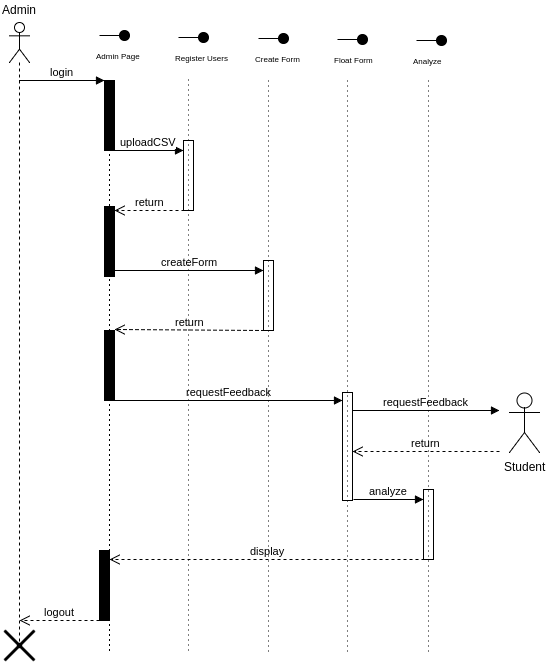

The diagram above was exported from draw.io. Its source (the exported page's mxGraphModel, read from the mxfile embedded in the PNG):
<mxGraphModel dx="1041" dy="556" grid="1" gridSize="10" guides="1" tooltips="1" connect="1" arrows="1" fold="1" page="1" pageScale="1" pageWidth="826" pageHeight="1169" math="0" shadow="0">
  <root>
    <mxCell id="0" />
    <mxCell id="1" parent="0" />
    <mxCell id="d7e660c5ad23ea4-4" value="" style="html=1;points=[];perimeter=orthogonalPerimeter;fillColor=#000000;" vertex="1" parent="1">
      <mxGeometry x="235" y="150" width="10" height="70" as="geometry" />
    </mxCell>
    <mxCell id="d7e660c5ad23ea4-5" value="login" style="html=1;verticalAlign=bottom;endArrow=block;entryX=0;entryY=0;" edge="1" parent="1" target="d7e660c5ad23ea4-4">
      <mxGeometry relative="1" as="geometry">
        <mxPoint x="149.5" y="150" as="sourcePoint" />
      </mxGeometry>
    </mxCell>
    <mxCell id="d7e660c5ad23ea4-22" value="" style="shape=lollipop;direction=south;html=1;fillColor=#000000;" vertex="1" parent="1">
      <mxGeometry x="230" y="90" width="30" height="30" as="geometry" />
    </mxCell>
    <mxCell id="d7e660c5ad23ea4-23" value="&lt;font style=&quot;font-size: 8px&quot;&gt;Admin Page&lt;/font&gt;" style="text;html=1;resizable=0;points=[];autosize=1;align=left;verticalAlign=top;spacingTop=-4;" vertex="1" parent="1">
      <mxGeometry x="225" y="115" width="60" height="20" as="geometry" />
    </mxCell>
    <mxCell id="d7e660c5ad23ea4-25" value="" style="shape=lollipop;direction=south;html=1;fillColor=#000000;" vertex="1" parent="1">
      <mxGeometry x="309" y="92" width="30" height="30" as="geometry" />
    </mxCell>
    <mxCell id="d7e660c5ad23ea4-26" value="&lt;font style=&quot;font-size: 8px&quot;&gt;Register Users&lt;/font&gt;" style="text;html=1;resizable=0;points=[];autosize=1;align=left;verticalAlign=top;spacingTop=-4;" vertex="1" parent="1">
      <mxGeometry x="304" y="117" width="70" height="20" as="geometry" />
    </mxCell>
    <mxCell id="d7e660c5ad23ea4-27" value="" style="html=1;points=[];perimeter=orthogonalPerimeter;fillColor=#FFFFFF;" vertex="1" parent="1">
      <mxGeometry x="314" y="210" width="10" height="70" as="geometry" />
    </mxCell>
    <mxCell id="d7e660c5ad23ea4-28" value="uploadCSV" style="html=1;verticalAlign=bottom;endArrow=block;entryX=0;entryY=0;" edge="1" parent="1">
      <mxGeometry x="244" y="220" as="geometry">
        <mxPoint x="244" y="220" as="sourcePoint" />
        <mxPoint x="314" y="220" as="targetPoint" />
      </mxGeometry>
    </mxCell>
    <mxCell id="d7e660c5ad23ea4-35" value="" style="shape=umlLifeline;participant=umlActor;perimeter=lifelinePerimeter;whiteSpace=wrap;html=1;container=1;collapsible=0;recursiveResize=0;verticalAlign=top;spacingTop=36;labelBackgroundColor=#ffffff;outlineConnect=0;fillColor=#FFFFFF;" vertex="1" parent="1">
      <mxGeometry x="140" y="92" width="20" height="628" as="geometry" />
    </mxCell>
    <mxCell id="d7e660c5ad23ea4-39" value="return" style="html=1;verticalAlign=bottom;endArrow=open;dashed=1;endSize=8;exitX=0;exitY=0.95;" edge="1" parent="1">
      <mxGeometry x="245" y="280" as="geometry">
        <mxPoint x="245" y="280" as="targetPoint" />
        <mxPoint x="315" y="280" as="sourcePoint" />
      </mxGeometry>
    </mxCell>
    <mxCell id="d7e660c5ad23ea4-40" value="" style="html=1;points=[];perimeter=orthogonalPerimeter;fillColor=#000000;" vertex="1" parent="1">
      <mxGeometry x="235" y="276" width="10" height="70" as="geometry" />
    </mxCell>
    <mxCell id="d7e660c5ad23ea4-41" value="" style="shape=lollipop;direction=south;html=1;fillColor=#000000;" vertex="1" parent="1">
      <mxGeometry x="389" y="93" width="30" height="30" as="geometry" />
    </mxCell>
    <mxCell id="d7e660c5ad23ea4-42" value="&lt;font style=&quot;font-size: 8px&quot;&gt;Create Form&lt;/font&gt;" style="text;html=1;resizable=0;points=[];autosize=1;align=left;verticalAlign=top;spacingTop=-4;" vertex="1" parent="1">
      <mxGeometry x="384" y="118" width="60" height="20" as="geometry" />
    </mxCell>
    <mxCell id="d7e660c5ad23ea4-43" value="" style="html=1;points=[];perimeter=orthogonalPerimeter;fillColor=#FFFFFF;" vertex="1" parent="1">
      <mxGeometry x="394" y="330" width="10" height="70" as="geometry" />
    </mxCell>
    <mxCell id="d7e660c5ad23ea4-44" value="createForm" style="html=1;verticalAlign=bottom;endArrow=block;entryX=0;entryY=0;" edge="1" parent="1" source="d7e660c5ad23ea4-40">
      <mxGeometry x="324" y="340" as="geometry">
        <mxPoint x="324" y="340" as="sourcePoint" />
        <mxPoint x="394" y="340" as="targetPoint" />
      </mxGeometry>
    </mxCell>
    <mxCell id="d7e660c5ad23ea4-45" value="return" style="html=1;verticalAlign=bottom;endArrow=open;dashed=1;endSize=8;exitX=0;exitY=0.95;entryX=1;entryY=-0.014;entryPerimeter=0;" edge="1" parent="1" target="d7e660c5ad23ea4-46">
      <mxGeometry x="325" y="400" as="geometry">
        <mxPoint x="325" y="400" as="targetPoint" />
        <mxPoint x="395" y="400" as="sourcePoint" />
      </mxGeometry>
    </mxCell>
    <mxCell id="d7e660c5ad23ea4-46" value="" style="html=1;points=[];perimeter=orthogonalPerimeter;fillColor=#000000;" vertex="1" parent="1">
      <mxGeometry x="235" y="400" width="10" height="70" as="geometry" />
    </mxCell>
    <mxCell id="d7e660c5ad23ea4-53" value="" style="shape=lollipop;direction=south;html=1;fillColor=#000000;" vertex="1" parent="1">
      <mxGeometry x="468" y="94" width="30" height="30" as="geometry" />
    </mxCell>
    <mxCell id="d7e660c5ad23ea4-54" value="&lt;font style=&quot;font-size: 8px&quot;&gt;Float Form&lt;/font&gt;" style="text;html=1;resizable=0;points=[];autosize=1;align=left;verticalAlign=top;spacingTop=-4;" vertex="1" parent="1">
      <mxGeometry x="463" y="119" width="50" height="20" as="geometry" />
    </mxCell>
    <mxCell id="d7e660c5ad23ea4-55" value="" style="html=1;points=[];perimeter=orthogonalPerimeter;fillColor=#FFFFFF;" vertex="1" parent="1">
      <mxGeometry x="473" y="462" width="10" height="108" as="geometry" />
    </mxCell>
    <mxCell id="d7e660c5ad23ea4-56" value="requestFeedback" style="html=1;verticalAlign=bottom;endArrow=block;" edge="1" parent="1" source="d7e660c5ad23ea4-46">
      <mxGeometry x="403" y="472" as="geometry">
        <mxPoint x="403" y="472" as="sourcePoint" />
        <mxPoint x="473" y="470" as="targetPoint" />
      </mxGeometry>
    </mxCell>
    <mxCell id="d7e660c5ad23ea4-58" value="" style="shape=lollipop;direction=south;html=1;fillColor=#000000;" vertex="1" parent="1">
      <mxGeometry x="547" y="95" width="30" height="30" as="geometry" />
    </mxCell>
    <mxCell id="d7e660c5ad23ea4-59" value="&lt;font style=&quot;font-size: 8px&quot;&gt;Analyze&lt;/font&gt;" style="text;html=1;resizable=0;points=[];autosize=1;align=left;verticalAlign=top;spacingTop=-4;" vertex="1" parent="1">
      <mxGeometry x="542" y="120" width="40" height="20" as="geometry" />
    </mxCell>
    <mxCell id="d7e660c5ad23ea4-60" value="" style="html=1;points=[];perimeter=orthogonalPerimeter;fillColor=#FFFFFF;" vertex="1" parent="1">
      <mxGeometry x="554" y="559" width="10" height="70" as="geometry" />
    </mxCell>
    <mxCell id="d7e660c5ad23ea4-61" value="analyze" style="html=1;verticalAlign=bottom;endArrow=block;entryX=0;entryY=0;" edge="1" parent="1">
      <mxGeometry x="484" y="569" as="geometry">
        <mxPoint x="484" y="569" as="sourcePoint" />
        <mxPoint x="554" y="569" as="targetPoint" />
      </mxGeometry>
    </mxCell>
    <mxCell id="d7e660c5ad23ea4-62" value="display" style="html=1;verticalAlign=bottom;endArrow=open;dashed=1;endSize=8;exitX=0;exitY=0.95;" edge="1" parent="1" target="d7e660c5ad23ea4-63">
      <mxGeometry x="485" y="629" as="geometry">
        <mxPoint x="485" y="629" as="targetPoint" />
        <mxPoint x="555" y="629" as="sourcePoint" />
      </mxGeometry>
    </mxCell>
    <mxCell id="d7e660c5ad23ea4-63" value="" style="html=1;points=[];perimeter=orthogonalPerimeter;fillColor=#000000;" vertex="1" parent="1">
      <mxGeometry x="230" y="620" width="10" height="70" as="geometry" />
    </mxCell>
    <mxCell id="d7e660c5ad23ea4-64" value="Student" style="shape=umlActor;verticalLabelPosition=bottom;labelBackgroundColor=#ffffff;verticalAlign=top;html=1;fillColor=#FFFFFF;" vertex="1" parent="1">
      <mxGeometry x="640" y="462" width="30" height="60" as="geometry" />
    </mxCell>
    <mxCell id="d7e660c5ad23ea4-67" value="requestFeedback" style="html=1;verticalAlign=bottom;endArrow=block;" edge="1" parent="1">
      <mxGeometry x="641" y="482" as="geometry">
        <mxPoint x="483" y="480" as="sourcePoint" />
        <mxPoint x="630" y="480" as="targetPoint" />
      </mxGeometry>
    </mxCell>
    <mxCell id="d7e660c5ad23ea4-68" value="return" style="html=1;verticalAlign=bottom;endArrow=open;dashed=1;endSize=8;entryX=0.9;entryY=0;entryPerimeter=0;" edge="1" parent="1">
      <mxGeometry x="643" y="523" as="geometry">
        <mxPoint x="483" y="521" as="targetPoint" />
        <mxPoint x="630" y="521" as="sourcePoint" />
      </mxGeometry>
    </mxCell>
    <mxCell id="d7e660c5ad23ea4-70" value="logout" style="html=1;verticalAlign=bottom;endArrow=open;dashed=1;endSize=8;" edge="1" parent="1">
      <mxGeometry x="265" y="690" as="geometry">
        <mxPoint x="150" y="690" as="targetPoint" />
        <mxPoint x="230" y="690" as="sourcePoint" />
      </mxGeometry>
    </mxCell>
    <mxCell id="d7e660c5ad23ea4-71" value="" style="shape=umlDestroy;whiteSpace=wrap;html=1;strokeWidth=3;fillColor=#FFFFFF;" vertex="1" parent="1">
      <mxGeometry x="135" y="700" width="30" height="30" as="geometry" />
    </mxCell>
    <mxCell id="d7e660c5ad23ea4-72" value="Admin" style="text;html=1;resizable=0;points=[];autosize=1;align=left;verticalAlign=top;spacingTop=-4;" vertex="1" parent="1">
      <mxGeometry x="131" y="70" width="50" height="20" as="geometry" />
    </mxCell>
    <mxCell id="d7e660c5ad23ea4-78" value="" style="endArrow=none;html=1;dashed=1;dashPattern=1 4;" edge="1" parent="1">
      <mxGeometry width="50" height="50" relative="1" as="geometry">
        <mxPoint x="240" y="720" as="sourcePoint" />
        <mxPoint x="240" y="150" as="targetPoint" />
        <Array as="points">
          <mxPoint x="240" y="560" />
          <mxPoint x="240" y="520" />
        </Array>
      </mxGeometry>
    </mxCell>
    <mxCell id="d7e660c5ad23ea4-79" value="" style="endArrow=none;html=1;dashed=1;dashPattern=1 4;entryX=0.25;entryY=1.2;entryPerimeter=0;" edge="1" parent="1">
      <mxGeometry x="319" y="149" width="50" height="50" as="geometry">
        <mxPoint x="319" y="720" as="sourcePoint" />
        <mxPoint x="319" y="149" as="targetPoint" />
      </mxGeometry>
    </mxCell>
    <mxCell id="d7e660c5ad23ea4-80" value="" style="endArrow=none;html=1;dashed=1;dashPattern=1 4;entryX=0.25;entryY=1.2;entryPerimeter=0;" edge="1" parent="1">
      <mxGeometry x="399" y="150" width="50" height="50" as="geometry">
        <mxPoint x="399" y="721" as="sourcePoint" />
        <mxPoint x="399" y="150" as="targetPoint" />
      </mxGeometry>
    </mxCell>
    <mxCell id="d7e660c5ad23ea4-81" value="" style="endArrow=none;html=1;dashed=1;dashPattern=1 4;entryX=0.25;entryY=1.2;entryPerimeter=0;" edge="1" parent="1">
      <mxGeometry x="478" y="150" width="50" height="50" as="geometry">
        <mxPoint x="478" y="721" as="sourcePoint" />
        <mxPoint x="478" y="150" as="targetPoint" />
      </mxGeometry>
    </mxCell>
    <mxCell id="d7e660c5ad23ea4-82" value="" style="endArrow=none;html=1;dashed=1;dashPattern=1 4;entryX=0.25;entryY=1.2;entryPerimeter=0;" edge="1" parent="1">
      <mxGeometry x="559" y="150" width="50" height="50" as="geometry">
        <mxPoint x="559" y="721" as="sourcePoint" />
        <mxPoint x="559" y="150" as="targetPoint" />
      </mxGeometry>
    </mxCell>
  </root>
</mxGraphModel>